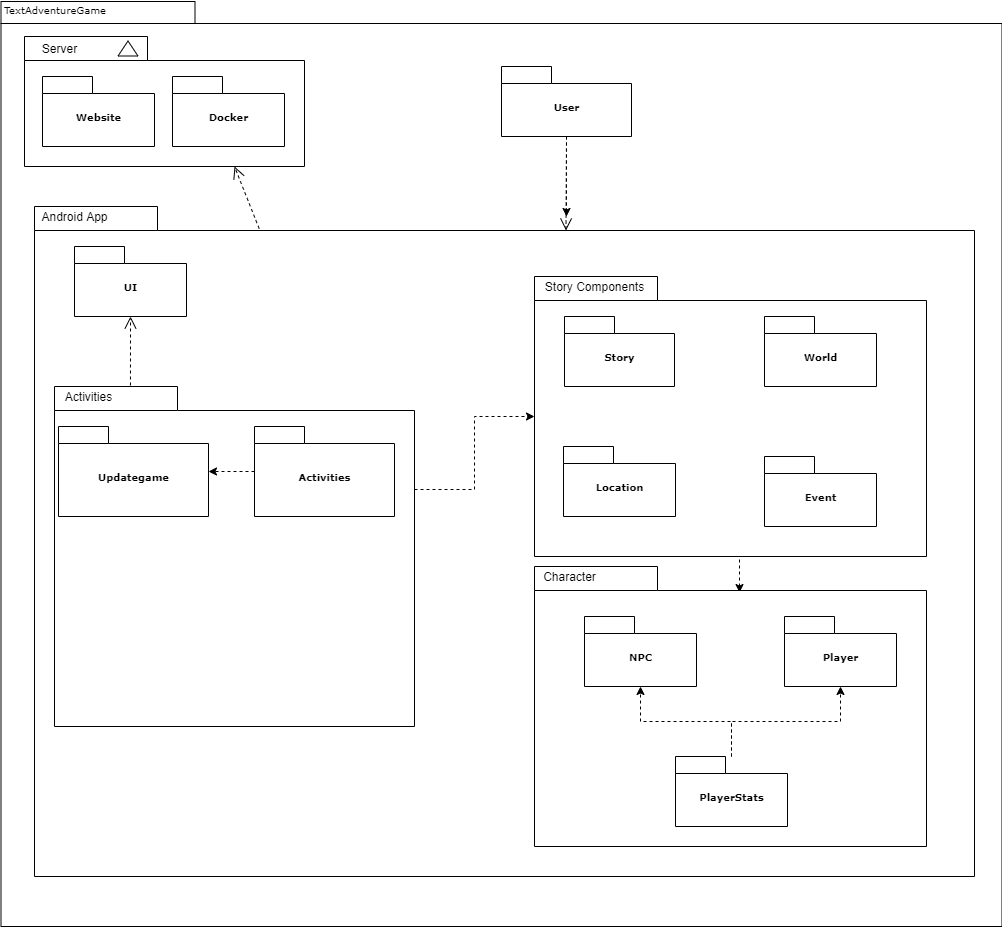

The diagram above was exported from draw.io. Its source (the exported page's mxGraphModel, read from the mxfile embedded in the PNG):
<mxGraphModel dx="1038" dy="548" grid="1" gridSize="10" guides="1" tooltips="1" connect="1" arrows="1" fold="1" page="1" pageScale="1" pageWidth="827" pageHeight="1169" background="#ffffff" math="0" shadow="0">
  <root>
    <mxCell id="0" />
    <mxCell id="1" parent="0" />
    <mxCell id="6e0c8c40b5770093-72" value="" style="shape=folder;fontStyle=1;spacingTop=10;tabWidth=194;tabHeight=22;tabPosition=left;html=1;rounded=0;shadow=0;comic=0;labelBackgroundColor=none;strokeWidth=1;fillColor=none;fontFamily=Verdana;fontSize=10;align=center;" parent="1" vertex="1">
      <mxGeometry x="326.5" y="115" width="1001" height="925" as="geometry" />
    </mxCell>
    <mxCell id="6e0c8c40b5770093-7" value="" style="group" parent="1" vertex="1" connectable="0">
      <mxGeometry x="827" y="180" width="130" height="70" as="geometry" />
    </mxCell>
    <mxCell id="_AmDGykuwjzCdGHK_fed-24" value="" style="edgeStyle=orthogonalEdgeStyle;rounded=0;orthogonalLoop=1;jettySize=auto;html=1;dashed=1;" parent="6e0c8c40b5770093-7" source="6e0c8c40b5770093-8" edge="1">
      <mxGeometry relative="1" as="geometry">
        <mxPoint x="65" y="150" as="targetPoint" />
      </mxGeometry>
    </mxCell>
    <mxCell id="6e0c8c40b5770093-8" value="User" style="shape=folder;fontStyle=1;spacingTop=10;tabWidth=50;tabHeight=17;tabPosition=left;html=1;rounded=0;shadow=0;comic=0;labelBackgroundColor=none;strokeWidth=1;fontFamily=Verdana;fontSize=10;align=center;" parent="6e0c8c40b5770093-7" vertex="1">
      <mxGeometry width="130" height="70" as="geometry" />
    </mxCell>
    <mxCell id="6e0c8c40b5770093-18" value="" style="group" parent="1" vertex="1" connectable="0">
      <mxGeometry x="350" y="150" width="280" height="130" as="geometry" />
    </mxCell>
    <mxCell id="6e0c8c40b5770093-11" value="" style="shape=folder;fontStyle=1;spacingTop=10;tabWidth=123;tabHeight=24;tabPosition=left;html=1;rounded=0;shadow=0;comic=0;labelBackgroundColor=none;strokeWidth=1;fontFamily=Verdana;fontSize=10;align=center;" parent="6e0c8c40b5770093-18" vertex="1">
      <mxGeometry width="280" height="130" as="geometry" />
    </mxCell>
    <mxCell id="6e0c8c40b5770093-13" value="" style="triangle;whiteSpace=wrap;html=1;rounded=0;shadow=0;comic=0;labelBackgroundColor=none;strokeWidth=1;fontFamily=Verdana;fontSize=10;align=center;rotation=-90;" parent="6e0c8c40b5770093-18" vertex="1">
      <mxGeometry x="96" y="2" width="15" height="20" as="geometry" />
    </mxCell>
    <mxCell id="6e0c8c40b5770093-15" value="Website" style="shape=folder;fontStyle=1;spacingTop=10;tabWidth=50;tabHeight=17;tabPosition=left;html=1;rounded=0;shadow=0;comic=0;labelBackgroundColor=none;strokeWidth=1;fontFamily=Verdana;fontSize=10;align=center;" parent="6e0c8c40b5770093-18" vertex="1">
      <mxGeometry x="18" y="40" width="112" height="70" as="geometry" />
    </mxCell>
    <mxCell id="6e0c8c40b5770093-17" value="Docker" style="shape=folder;fontStyle=1;spacingTop=10;tabWidth=50;tabHeight=17;tabPosition=left;html=1;rounded=0;shadow=0;comic=0;labelBackgroundColor=none;strokeWidth=1;fontFamily=Verdana;fontSize=10;align=center;" parent="6e0c8c40b5770093-18" vertex="1">
      <mxGeometry x="148" y="40" width="112" height="70" as="geometry" />
    </mxCell>
    <mxCell id="_AmDGykuwjzCdGHK_fed-1" value="Server" style="text;html=1;align=center;verticalAlign=middle;resizable=0;points=[];autosize=1;" parent="6e0c8c40b5770093-18" vertex="1">
      <mxGeometry x="10" y="2" width="50" height="20" as="geometry" />
    </mxCell>
    <mxCell id="6e0c8c40b5770093-67" style="edgeStyle=none;rounded=0;html=1;entryX=0.43;entryY=0.173;entryPerimeter=0;dashed=1;labelBackgroundColor=none;startFill=0;endArrow=open;endFill=0;endSize=10;fontFamily=Verdana;fontSize=10;" parent="1" source="6e0c8c40b5770093-33" target="6e0c8c40b5770093-47" edge="1">
      <mxGeometry relative="1" as="geometry" />
    </mxCell>
    <mxCell id="6e0c8c40b5770093-33" value="" style="shape=folder;fontStyle=1;spacingTop=10;tabWidth=123;tabHeight=24;tabPosition=left;html=1;rounded=0;shadow=0;comic=0;labelBackgroundColor=none;strokeColor=#000000;strokeWidth=1;fillColor=#ffffff;fontFamily=Verdana;fontSize=10;fontColor=#000000;align=center;" parent="1" vertex="1">
      <mxGeometry x="360" y="320" width="940" height="670" as="geometry" />
    </mxCell>
    <mxCell id="_AmDGykuwjzCdGHK_fed-27" style="edgeStyle=orthogonalEdgeStyle;rounded=0;orthogonalLoop=1;jettySize=auto;html=1;exitX=0;exitY=0;exitDx=360;exitDy=103;exitPerimeter=0;dashed=1;" parent="1" source="6e0c8c40b5770093-47" target="_AmDGykuwjzCdGHK_fed-3" edge="1">
      <mxGeometry relative="1" as="geometry" />
    </mxCell>
    <mxCell id="6e0c8c40b5770093-47" value="" style="shape=folder;fontStyle=1;spacingTop=10;tabWidth=123;tabHeight=24;tabPosition=left;html=1;rounded=0;shadow=0;comic=0;labelBackgroundColor=none;strokeWidth=1;fontFamily=Verdana;fontSize=10;align=center;" parent="1" vertex="1">
      <mxGeometry x="380" y="500" width="360" height="340" as="geometry" />
    </mxCell>
    <mxCell id="6e0c8c40b5770093-49" value="UI" style="shape=folder;fontStyle=1;spacingTop=10;tabWidth=50;tabHeight=17;tabPosition=left;html=1;rounded=0;shadow=0;comic=0;labelBackgroundColor=none;strokeWidth=1;fontFamily=Verdana;fontSize=10;align=center;" parent="1" vertex="1">
      <mxGeometry x="400" y="360" width="112" height="70" as="geometry" />
    </mxCell>
    <mxCell id="6e0c8c40b5770093-61" style="edgeStyle=none;rounded=0;html=1;dashed=1;labelBackgroundColor=none;startFill=0;endArrow=open;endFill=0;endSize=10;fontFamily=Verdana;fontSize=10;exitX=0.5;exitY=1;exitDx=0;exitDy=0;exitPerimeter=0;entryX=0;entryY=0;entryDx=531.5;entryDy=24;entryPerimeter=0;" parent="1" source="6e0c8c40b5770093-8" target="6e0c8c40b5770093-33" edge="1">
      <mxGeometry relative="1" as="geometry">
        <mxPoint x="811.2746530853262" y="428.5" as="sourcePoint" />
      </mxGeometry>
    </mxCell>
    <mxCell id="6e0c8c40b5770093-73" value="TextAdventureGame" style="text;html=1;align=left;verticalAlign=top;spacingTop=-4;fontSize=10;fontFamily=Verdana" parent="1" vertex="1">
      <mxGeometry x="327.5" y="114.5" width="130" height="20" as="geometry" />
    </mxCell>
    <mxCell id="_AmDGykuwjzCdGHK_fed-2" value="Android App" style="text;html=1;align=center;verticalAlign=middle;resizable=0;points=[];autosize=1;" parent="1" vertex="1">
      <mxGeometry x="360" y="320" width="80" height="20" as="geometry" />
    </mxCell>
    <mxCell id="_AmDGykuwjzCdGHK_fed-26" style="edgeStyle=orthogonalEdgeStyle;rounded=0;orthogonalLoop=1;jettySize=auto;html=1;exitX=0.5;exitY=1;exitDx=0;exitDy=0;exitPerimeter=0;entryX=0.523;entryY=0.093;entryDx=0;entryDy=0;entryPerimeter=0;dashed=1;" parent="1" source="_AmDGykuwjzCdGHK_fed-3" target="_AmDGykuwjzCdGHK_fed-7" edge="1">
      <mxGeometry relative="1" as="geometry" />
    </mxCell>
    <mxCell id="_AmDGykuwjzCdGHK_fed-3" value="" style="shape=folder;fontStyle=1;spacingTop=10;tabWidth=123;tabHeight=24;tabPosition=left;html=1;rounded=0;shadow=0;comic=0;labelBackgroundColor=none;strokeWidth=1;fontFamily=Verdana;fontSize=10;align=center;" parent="1" vertex="1">
      <mxGeometry x="860" y="390" width="392" height="280" as="geometry" />
    </mxCell>
    <mxCell id="_AmDGykuwjzCdGHK_fed-4" value="Story Components" style="text;html=1;align=center;verticalAlign=middle;resizable=0;points=[];autosize=1;" parent="1" vertex="1">
      <mxGeometry x="860" y="390" width="120" height="20" as="geometry" />
    </mxCell>
    <mxCell id="_AmDGykuwjzCdGHK_fed-5" value="Activities" style="text;html=1;align=center;verticalAlign=middle;resizable=0;points=[];autosize=1;" parent="1" vertex="1">
      <mxGeometry x="384" y="500" width="60" height="20" as="geometry" />
    </mxCell>
    <mxCell id="_AmDGykuwjzCdGHK_fed-7" value="" style="shape=folder;fontStyle=1;spacingTop=10;tabWidth=123;tabHeight=24;tabPosition=left;html=1;rounded=0;shadow=0;comic=0;labelBackgroundColor=none;strokeWidth=1;fontFamily=Verdana;fontSize=10;align=center;" parent="1" vertex="1">
      <mxGeometry x="860" y="680" width="392" height="280" as="geometry" />
    </mxCell>
    <mxCell id="6e0c8c40b5770093-45" value="World " style="shape=folder;fontStyle=1;spacingTop=10;tabWidth=50;tabHeight=17;tabPosition=left;html=1;rounded=0;shadow=0;comic=0;labelBackgroundColor=none;strokeColor=#000000;strokeWidth=1;fillColor=#ffffff;fontFamily=Verdana;fontSize=10;fontColor=#000000;align=center;" parent="1" vertex="1">
      <mxGeometry x="1090" y="430" width="112" height="70" as="geometry" />
    </mxCell>
    <mxCell id="6e0c8c40b5770093-42" value="Story" style="shape=folder;fontStyle=1;spacingTop=10;tabWidth=50;tabHeight=17;tabPosition=left;html=1;rounded=0;shadow=0;comic=0;labelBackgroundColor=none;strokeColor=#000000;strokeWidth=1;fillColor=#ffffff;fontFamily=Verdana;fontSize=10;fontColor=#000000;align=center;" parent="1" vertex="1">
      <mxGeometry x="890" y="430" width="110" height="70" as="geometry" />
    </mxCell>
    <mxCell id="6e0c8c40b5770093-43" value="Event" style="shape=folder;fontStyle=1;spacingTop=10;tabWidth=50;tabHeight=17;tabPosition=left;html=1;rounded=0;shadow=0;comic=0;labelBackgroundColor=none;strokeColor=#000000;strokeWidth=1;fillColor=#ffffff;fontFamily=Verdana;fontSize=10;fontColor=#000000;align=center;" parent="1" vertex="1">
      <mxGeometry x="1090" y="570" width="112" height="70" as="geometry" />
    </mxCell>
    <mxCell id="6e0c8c40b5770093-44" value="Location" style="shape=folder;fontStyle=1;spacingTop=10;tabWidth=50;tabHeight=17;tabPosition=left;html=1;rounded=0;shadow=0;comic=0;labelBackgroundColor=none;strokeColor=#000000;strokeWidth=1;fillColor=#ffffff;fontFamily=Verdana;fontSize=10;fontColor=#000000;align=center;" parent="1" vertex="1">
      <mxGeometry x="889" y="560" width="112" height="70" as="geometry" />
    </mxCell>
    <mxCell id="6e0c8c40b5770093-50" value="NPC" style="shape=folder;fontStyle=1;spacingTop=10;tabWidth=50;tabHeight=17;tabPosition=left;html=1;rounded=0;shadow=0;comic=0;labelBackgroundColor=none;strokeWidth=1;fontFamily=Verdana;fontSize=10;align=center;" parent="1" vertex="1">
      <mxGeometry x="910" y="730" width="112" height="70" as="geometry" />
    </mxCell>
    <mxCell id="_AmDGykuwjzCdGHK_fed-8" value="Character" style="text;html=1;align=center;verticalAlign=middle;resizable=0;points=[];autosize=1;" parent="1" vertex="1">
      <mxGeometry x="860" y="680" width="70" height="20" as="geometry" />
    </mxCell>
    <mxCell id="_AmDGykuwjzCdGHK_fed-9" value="Updategame" style="shape=folder;fontStyle=1;spacingTop=10;tabWidth=50;tabHeight=17;tabPosition=left;html=1;rounded=0;shadow=0;comic=0;labelBackgroundColor=none;strokeWidth=1;fontFamily=Verdana;fontSize=10;align=center;" parent="1" vertex="1">
      <mxGeometry x="384" y="540" width="150" height="90" as="geometry" />
    </mxCell>
    <mxCell id="_AmDGykuwjzCdGHK_fed-13" style="edgeStyle=orthogonalEdgeStyle;rounded=0;orthogonalLoop=1;jettySize=auto;html=1;dashed=1;" parent="1" source="_AmDGykuwjzCdGHK_fed-10" target="_AmDGykuwjzCdGHK_fed-9" edge="1">
      <mxGeometry relative="1" as="geometry" />
    </mxCell>
    <mxCell id="_AmDGykuwjzCdGHK_fed-10" value="Activities" style="shape=folder;fontStyle=1;spacingTop=10;tabWidth=50;tabHeight=17;tabPosition=left;html=1;rounded=0;shadow=0;comic=0;labelBackgroundColor=none;strokeWidth=1;fontFamily=Verdana;fontSize=10;align=center;" parent="1" vertex="1">
      <mxGeometry x="580" y="540" width="140" height="90" as="geometry" />
    </mxCell>
    <mxCell id="_AmDGykuwjzCdGHK_fed-12" style="edgeStyle=none;rounded=0;html=1;dashed=1;labelBackgroundColor=none;startFill=0;endArrow=open;endFill=0;endSize=10;fontFamily=Verdana;fontSize=10;exitX=0.211;exitY=-0.003;exitDx=0;exitDy=0;exitPerimeter=0;entryX=0.5;entryY=1;entryDx=0;entryDy=0;entryPerimeter=0;" parent="1" source="6e0c8c40b5770093-47" target="6e0c8c40b5770093-49" edge="1">
      <mxGeometry relative="1" as="geometry">
        <mxPoint x="905" y="250" as="sourcePoint" />
        <mxPoint x="901.5" y="354" as="targetPoint" />
      </mxGeometry>
    </mxCell>
    <mxCell id="_AmDGykuwjzCdGHK_fed-15" value="Player" style="shape=folder;fontStyle=1;spacingTop=10;tabWidth=50;tabHeight=17;tabPosition=left;html=1;rounded=0;shadow=0;comic=0;labelBackgroundColor=none;strokeWidth=1;fontFamily=Verdana;fontSize=10;align=center;" parent="1" vertex="1">
      <mxGeometry x="1110" y="730" width="112" height="70" as="geometry" />
    </mxCell>
    <mxCell id="_AmDGykuwjzCdGHK_fed-21" style="edgeStyle=orthogonalEdgeStyle;rounded=0;orthogonalLoop=1;jettySize=auto;html=1;entryX=0.5;entryY=1;entryDx=0;entryDy=0;entryPerimeter=0;dashed=1;" parent="1" source="_AmDGykuwjzCdGHK_fed-17" target="_AmDGykuwjzCdGHK_fed-15" edge="1">
      <mxGeometry relative="1" as="geometry" />
    </mxCell>
    <mxCell id="_AmDGykuwjzCdGHK_fed-22" style="edgeStyle=orthogonalEdgeStyle;rounded=0;orthogonalLoop=1;jettySize=auto;html=1;entryX=0.5;entryY=1;entryDx=0;entryDy=0;entryPerimeter=0;dashed=1;" parent="1" source="_AmDGykuwjzCdGHK_fed-17" target="6e0c8c40b5770093-50" edge="1">
      <mxGeometry relative="1" as="geometry" />
    </mxCell>
    <mxCell id="_AmDGykuwjzCdGHK_fed-17" value="PlayerStats" style="shape=folder;fontStyle=1;spacingTop=10;tabWidth=50;tabHeight=17;tabPosition=left;html=1;rounded=0;shadow=0;comic=0;labelBackgroundColor=none;strokeWidth=1;fontFamily=Verdana;fontSize=10;align=center;" parent="1" vertex="1">
      <mxGeometry x="1001" y="870" width="112" height="70" as="geometry" />
    </mxCell>
    <mxCell id="_AmDGykuwjzCdGHK_fed-18" style="edgeStyle=none;rounded=0;html=1;dashed=1;labelBackgroundColor=none;startFill=0;endArrow=open;endFill=0;endSize=10;fontFamily=Verdana;fontSize=10;exitX=0.239;exitY=0.033;exitDx=0;exitDy=0;exitPerimeter=0;entryX=0.75;entryY=1;entryDx=0;entryDy=0;entryPerimeter=0;" parent="1" source="6e0c8c40b5770093-33" target="6e0c8c40b5770093-11" edge="1">
      <mxGeometry relative="1" as="geometry">
        <mxPoint x="902" y="260" as="sourcePoint" />
        <mxPoint x="901.5" y="354" as="targetPoint" />
      </mxGeometry>
    </mxCell>
  </root>
</mxGraphModel>